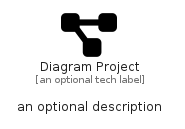

The diagram above was rendered by PlantUML. Its source (embedded in the PNG):
@startuml
' configures the library
!global $INCLUSION_MODE="local"
!global $LIB_BASE_LOCATION="../.."

' loads the library's bootstrap
!include $LIB_BASE_LOCATION/bootstrap.puml

' loads the package bootstrap
include('fontawesome-6/bootstrap')

' loads the Item which embeds the element DiagramProject
include('fontawesome-6/Solid/DiagramProject')

' renders the element
DiagramProject('DiagramProject', 'Diagram Project', 'an optional tech label', 'an optional description')
@enduml